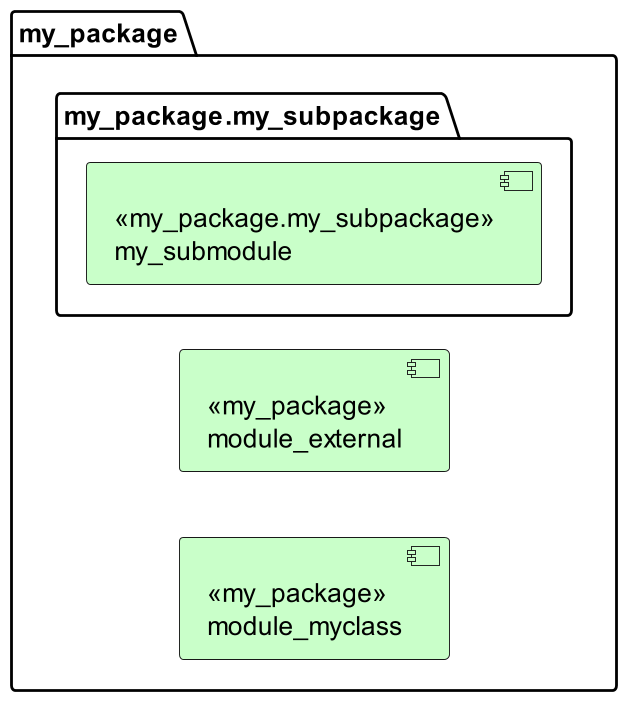

The diagram above was rendered by PlantUML. Its source (embedded in the PNG):
@startuml
'remark use together {...}
left to right direction
'top to bottom direction
skinparam dpi 180
set namespaceSeparator none
skinparam linetype ortho
'skinparam linetype polyline
<style>
.moduleclass { BackgroundColor LightBlue }
</style>
package "my_package" {
    [<<my_package>>\nmodule_external] as 69a1ade40fa5357b6c722c5af2e29388 #TECHNOLOGY
    [<<my_package>>\nmodule_myclass] as b26ce2cc084f9bdc080f310ad4668cb9 #TECHNOLOGY
package "my_package.my_subpackage" {
    [<<my_package.my_subpackage>>\nmy_submodule] as f8cd9d115433f0b13b762cbfb210b01f #TECHNOLOGY
}
}
hide <<moduleclass>> stereotype
@enduml